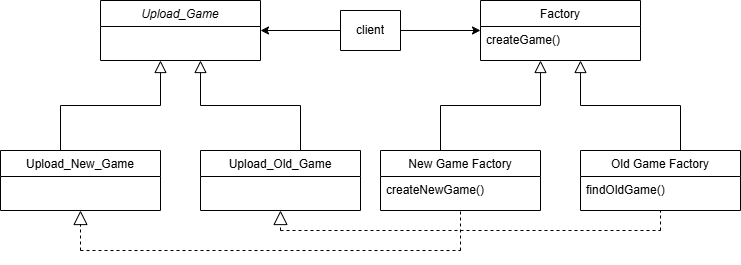

The diagram above was exported from draw.io. Its source (the exported page's mxGraphModel, read from the mxfile embedded in the PNG):
<mxGraphModel dx="1205" dy="773" grid="0" gridSize="10" guides="1" tooltips="1" connect="1" arrows="1" fold="1" page="0" pageScale="1" pageWidth="827" pageHeight="1169" background="#ffffff" math="0" shadow="0">
  <root>
    <mxCell id="WIyWlLk6GJQsqaUBKTNV-0" />
    <mxCell id="WIyWlLk6GJQsqaUBKTNV-1" parent="WIyWlLk6GJQsqaUBKTNV-0" />
    <mxCell id="ptRnjXtasdbVLCFkGMls-24" value="Upload_Game" style="swimlane;fontStyle=2;align=center;verticalAlign=top;childLayout=stackLayout;horizontal=1;startSize=26;horizontalStack=0;resizeParent=1;resizeLast=0;collapsible=1;marginBottom=0;rounded=0;shadow=0;strokeWidth=1;" vertex="1" parent="WIyWlLk6GJQsqaUBKTNV-1">
      <mxGeometry x="140" y="120" width="160" height="60" as="geometry">
        <mxRectangle x="230" y="140" width="160" height="26" as="alternateBounds" />
      </mxGeometry>
    </mxCell>
    <mxCell id="ptRnjXtasdbVLCFkGMls-25" value="Upload_New_Game" style="swimlane;fontStyle=0;align=center;verticalAlign=top;childLayout=stackLayout;horizontal=1;startSize=26;horizontalStack=0;resizeParent=1;resizeLast=0;collapsible=1;marginBottom=0;rounded=0;shadow=0;strokeWidth=1;" vertex="1" parent="WIyWlLk6GJQsqaUBKTNV-1">
      <mxGeometry x="40" y="270" width="160" height="60" as="geometry">
        <mxRectangle x="130" y="380" width="160" height="26" as="alternateBounds" />
      </mxGeometry>
    </mxCell>
    <mxCell id="ptRnjXtasdbVLCFkGMls-26" value="" style="endArrow=block;endSize=10;endFill=0;shadow=0;strokeWidth=1;rounded=0;curved=0;edgeStyle=elbowEdgeStyle;elbow=vertical;" edge="1" parent="WIyWlLk6GJQsqaUBKTNV-1">
      <mxGeometry width="160" relative="1" as="geometry">
        <mxPoint x="100" y="270" as="sourcePoint" />
        <mxPoint x="200" y="180" as="targetPoint" />
      </mxGeometry>
    </mxCell>
    <mxCell id="ptRnjXtasdbVLCFkGMls-27" value="Upload_Old_Game" style="swimlane;fontStyle=0;align=center;verticalAlign=top;childLayout=stackLayout;horizontal=1;startSize=26;horizontalStack=0;resizeParent=1;resizeLast=0;collapsible=1;marginBottom=0;rounded=0;shadow=0;strokeWidth=1;" vertex="1" parent="WIyWlLk6GJQsqaUBKTNV-1">
      <mxGeometry x="240" y="270" width="160" height="60" as="geometry">
        <mxRectangle x="340" y="380" width="170" height="26" as="alternateBounds" />
      </mxGeometry>
    </mxCell>
    <mxCell id="ptRnjXtasdbVLCFkGMls-28" value="" style="endArrow=block;endSize=10;endFill=0;shadow=0;strokeWidth=1;rounded=0;curved=0;edgeStyle=elbowEdgeStyle;elbow=vertical;" edge="1" parent="WIyWlLk6GJQsqaUBKTNV-1">
      <mxGeometry width="160" relative="1" as="geometry">
        <mxPoint x="340" y="270" as="sourcePoint" />
        <mxPoint x="240" y="180" as="targetPoint" />
      </mxGeometry>
    </mxCell>
    <mxCell id="ptRnjXtasdbVLCFkGMls-29" value="Factory" style="swimlane;fontStyle=0;align=center;verticalAlign=top;childLayout=stackLayout;horizontal=1;startSize=26;horizontalStack=0;resizeParent=1;resizeLast=0;collapsible=1;marginBottom=0;rounded=0;shadow=0;strokeWidth=1;" vertex="1" parent="WIyWlLk6GJQsqaUBKTNV-1">
      <mxGeometry x="520" y="120" width="160" height="60" as="geometry">
        <mxRectangle x="550" y="140" width="160" height="26" as="alternateBounds" />
      </mxGeometry>
    </mxCell>
    <mxCell id="ptRnjXtasdbVLCFkGMls-30" value="createGame()" style="text;align=left;verticalAlign=top;spacingLeft=4;spacingRight=4;overflow=hidden;rotatable=0;points=[[0,0.5],[1,0.5]];portConstraint=eastwest;rounded=0;shadow=0;html=0;" vertex="1" parent="ptRnjXtasdbVLCFkGMls-29">
      <mxGeometry y="26" width="160" height="26" as="geometry" />
    </mxCell>
    <mxCell id="ptRnjXtasdbVLCFkGMls-31" value="" style="shape=table;startSize=0;container=1;collapsible=0;childLayout=tableLayout;" vertex="1" parent="WIyWlLk6GJQsqaUBKTNV-1">
      <mxGeometry x="380" y="130" width="60" height="40" as="geometry" />
    </mxCell>
    <mxCell id="ptRnjXtasdbVLCFkGMls-32" value="" style="shape=tableRow;horizontal=0;startSize=0;swimlaneHead=0;swimlaneBody=0;strokeColor=inherit;top=0;left=0;bottom=0;right=0;collapsible=0;dropTarget=0;fillColor=none;points=[[0,0.5],[1,0.5]];portConstraint=eastwest;" vertex="1" parent="ptRnjXtasdbVLCFkGMls-31">
      <mxGeometry width="60" height="40" as="geometry" />
    </mxCell>
    <mxCell id="ptRnjXtasdbVLCFkGMls-33" value="client" style="shape=partialRectangle;html=1;whiteSpace=wrap;connectable=0;strokeColor=inherit;overflow=hidden;fillColor=none;top=0;left=0;bottom=0;right=0;pointerEvents=1;" vertex="1" parent="ptRnjXtasdbVLCFkGMls-32">
      <mxGeometry width="60" height="40" as="geometry">
        <mxRectangle width="60" height="40" as="alternateBounds" />
      </mxGeometry>
    </mxCell>
    <mxCell id="ptRnjXtasdbVLCFkGMls-34" style="edgeStyle=none;rounded=0;orthogonalLoop=1;jettySize=auto;html=1;entryX=1;entryY=0.5;entryDx=0;entryDy=0;" edge="1" parent="WIyWlLk6GJQsqaUBKTNV-1" source="ptRnjXtasdbVLCFkGMls-32" target="ptRnjXtasdbVLCFkGMls-24">
      <mxGeometry relative="1" as="geometry" />
    </mxCell>
    <mxCell id="ptRnjXtasdbVLCFkGMls-35" style="edgeStyle=none;rounded=0;orthogonalLoop=1;jettySize=auto;html=1;entryX=0;entryY=0.154;entryDx=0;entryDy=0;entryPerimeter=0;" edge="1" parent="WIyWlLk6GJQsqaUBKTNV-1" source="ptRnjXtasdbVLCFkGMls-32" target="ptRnjXtasdbVLCFkGMls-30">
      <mxGeometry relative="1" as="geometry" />
    </mxCell>
    <mxCell id="ptRnjXtasdbVLCFkGMls-36" value="New Game Factory" style="swimlane;fontStyle=0;align=center;verticalAlign=top;childLayout=stackLayout;horizontal=1;startSize=26;horizontalStack=0;resizeParent=1;resizeLast=0;collapsible=1;marginBottom=0;rounded=0;shadow=0;strokeWidth=1;" vertex="1" parent="WIyWlLk6GJQsqaUBKTNV-1">
      <mxGeometry x="420" y="270" width="160" height="60" as="geometry">
        <mxRectangle x="130" y="380" width="160" height="26" as="alternateBounds" />
      </mxGeometry>
    </mxCell>
    <mxCell id="ptRnjXtasdbVLCFkGMls-37" value="createNewGame()" style="text;align=left;verticalAlign=top;spacingLeft=4;spacingRight=4;overflow=hidden;rotatable=0;points=[[0,0.5],[1,0.5]];portConstraint=eastwest;rounded=0;shadow=0;html=0;" vertex="1" parent="ptRnjXtasdbVLCFkGMls-36">
      <mxGeometry y="26" width="160" height="26" as="geometry" />
    </mxCell>
    <mxCell id="ptRnjXtasdbVLCFkGMls-38" value="" style="endArrow=block;endSize=10;endFill=0;shadow=0;strokeWidth=1;rounded=0;curved=0;edgeStyle=elbowEdgeStyle;elbow=vertical;" edge="1" parent="WIyWlLk6GJQsqaUBKTNV-1">
      <mxGeometry width="160" relative="1" as="geometry">
        <mxPoint x="480" y="270" as="sourcePoint" />
        <mxPoint x="580" y="180" as="targetPoint" />
      </mxGeometry>
    </mxCell>
    <mxCell id="ptRnjXtasdbVLCFkGMls-39" value="Old Game Factory" style="swimlane;fontStyle=0;align=center;verticalAlign=top;childLayout=stackLayout;horizontal=1;startSize=26;horizontalStack=0;resizeParent=1;resizeLast=0;collapsible=1;marginBottom=0;rounded=0;shadow=0;strokeWidth=1;" vertex="1" parent="WIyWlLk6GJQsqaUBKTNV-1">
      <mxGeometry x="620" y="270" width="160" height="60" as="geometry">
        <mxRectangle x="340" y="380" width="170" height="26" as="alternateBounds" />
      </mxGeometry>
    </mxCell>
    <mxCell id="ptRnjXtasdbVLCFkGMls-40" value="findOldGame()" style="text;align=left;verticalAlign=top;spacingLeft=4;spacingRight=4;overflow=hidden;rotatable=0;points=[[0,0.5],[1,0.5]];portConstraint=eastwest;rounded=0;shadow=0;html=0;" vertex="1" parent="ptRnjXtasdbVLCFkGMls-39">
      <mxGeometry y="26" width="160" height="26" as="geometry" />
    </mxCell>
    <mxCell id="ptRnjXtasdbVLCFkGMls-41" value="" style="endArrow=block;endSize=10;endFill=0;shadow=0;strokeWidth=1;rounded=0;curved=0;edgeStyle=elbowEdgeStyle;elbow=vertical;" edge="1" parent="WIyWlLk6GJQsqaUBKTNV-1">
      <mxGeometry width="160" relative="1" as="geometry">
        <mxPoint x="720" y="270" as="sourcePoint" />
        <mxPoint x="620" y="180" as="targetPoint" />
      </mxGeometry>
    </mxCell>
    <mxCell id="ptRnjXtasdbVLCFkGMls-42" value="" style="endArrow=none;dashed=1;html=1;rounded=0;" edge="1" parent="WIyWlLk6GJQsqaUBKTNV-1">
      <mxGeometry width="50" height="50" relative="1" as="geometry">
        <mxPoint x="500" y="370" as="sourcePoint" />
        <mxPoint x="500" y="330" as="targetPoint" />
      </mxGeometry>
    </mxCell>
    <mxCell id="ptRnjXtasdbVLCFkGMls-43" value="" style="endArrow=none;dashed=1;html=1;rounded=0;" edge="1" parent="WIyWlLk6GJQsqaUBKTNV-1">
      <mxGeometry width="50" height="50" relative="1" as="geometry">
        <mxPoint x="120" y="370" as="sourcePoint" />
        <mxPoint x="500" y="370" as="targetPoint" />
      </mxGeometry>
    </mxCell>
    <mxCell id="ptRnjXtasdbVLCFkGMls-44" value="" style="endArrow=block;dashed=1;endFill=0;endSize=12;html=1;rounded=0;entryX=0.5;entryY=1;entryDx=0;entryDy=0;" edge="1" parent="WIyWlLk6GJQsqaUBKTNV-1" target="ptRnjXtasdbVLCFkGMls-25">
      <mxGeometry width="160" relative="1" as="geometry">
        <mxPoint x="120" y="370" as="sourcePoint" />
        <mxPoint x="230" y="410" as="targetPoint" />
      </mxGeometry>
    </mxCell>
    <mxCell id="ptRnjXtasdbVLCFkGMls-45" value="" style="endArrow=none;dashed=1;html=1;rounded=0;" edge="1" parent="WIyWlLk6GJQsqaUBKTNV-1">
      <mxGeometry width="50" height="50" relative="1" as="geometry">
        <mxPoint x="700" y="350" as="sourcePoint" />
        <mxPoint x="700" y="330" as="targetPoint" />
      </mxGeometry>
    </mxCell>
    <mxCell id="ptRnjXtasdbVLCFkGMls-46" value="" style="endArrow=none;dashed=1;html=1;rounded=0;" edge="1" parent="WIyWlLk6GJQsqaUBKTNV-1">
      <mxGeometry width="50" height="50" relative="1" as="geometry">
        <mxPoint x="320" y="350" as="sourcePoint" />
        <mxPoint x="700" y="350" as="targetPoint" />
      </mxGeometry>
    </mxCell>
    <mxCell id="ptRnjXtasdbVLCFkGMls-47" value="" style="endArrow=block;dashed=1;endFill=0;endSize=12;html=1;rounded=0;" edge="1" parent="WIyWlLk6GJQsqaUBKTNV-1">
      <mxGeometry width="160" relative="1" as="geometry">
        <mxPoint x="320" y="350" as="sourcePoint" />
        <mxPoint x="320" y="330" as="targetPoint" />
      </mxGeometry>
    </mxCell>
  </root>
</mxGraphModel>